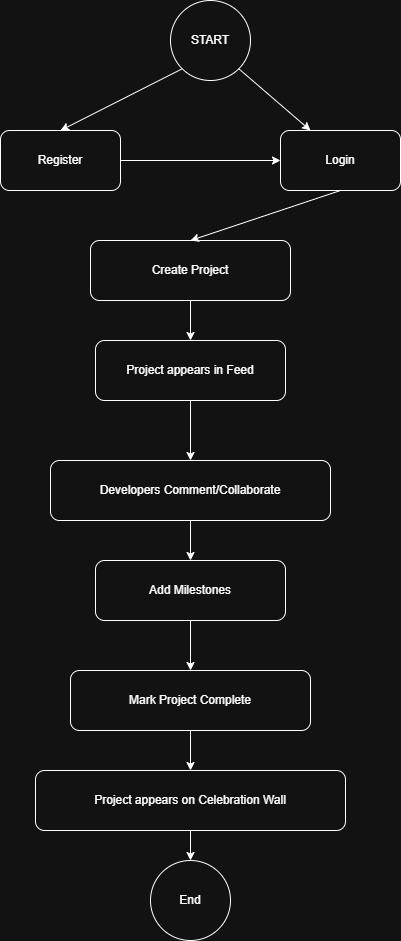

The diagram above was exported from draw.io. Its source (the exported page's mxGraphModel, read from the mxfile embedded in the PNG):
<mxGraphModel dx="1414" dy="743" grid="1" gridSize="10" guides="1" tooltips="1" connect="1" arrows="1" fold="1" page="1" pageScale="1" pageWidth="827" pageHeight="1169" math="0" shadow="0">
  <root>
    <mxCell id="0" />
    <mxCell id="1" parent="0" />
    <mxCell id="fP9ZD0t2zez2wvISairR-1" parent="1" style="ellipse;whiteSpace=wrap;html=1;aspect=fixed;" value="START" vertex="1">
      <mxGeometry height="80" width="80" x="360" y="150" as="geometry" />
    </mxCell>
    <mxCell id="fP9ZD0t2zez2wvISairR-2" parent="1" style="rounded=1;whiteSpace=wrap;html=1;" value="Register" vertex="1">
      <mxGeometry height="60" width="120" x="190" y="280" as="geometry" />
    </mxCell>
    <mxCell id="fP9ZD0t2zez2wvISairR-3" parent="1" style="rounded=1;whiteSpace=wrap;html=1;" value="Login" vertex="1">
      <mxGeometry height="60" width="120" x="470" y="280" as="geometry" />
    </mxCell>
    <mxCell id="fP9ZD0t2zez2wvISairR-4" parent="1" style="rounded=1;whiteSpace=wrap;html=1;" value="Create Project" vertex="1">
      <mxGeometry height="60" width="200" x="280" y="390" as="geometry" />
    </mxCell>
    <mxCell id="fP9ZD0t2zez2wvISairR-5" parent="1" style="rounded=1;whiteSpace=wrap;html=1;" value="Project appears in Feed" vertex="1">
      <mxGeometry height="60" width="190" x="285" y="490" as="geometry" />
    </mxCell>
    <mxCell id="fP9ZD0t2zez2wvISairR-6" parent="1" style="rounded=1;whiteSpace=wrap;html=1;" value="Developers Comment/Collaborate" vertex="1">
      <mxGeometry height="60" width="280" x="240" y="610" as="geometry" />
    </mxCell>
    <mxCell id="fP9ZD0t2zez2wvISairR-8" parent="1" style="rounded=1;whiteSpace=wrap;html=1;" value="Add Milestones" vertex="1">
      <mxGeometry height="60" width="190" x="285" y="710" as="geometry" />
    </mxCell>
    <mxCell id="fP9ZD0t2zez2wvISairR-9" parent="1" style="rounded=1;whiteSpace=wrap;html=1;" value="Mark Project Complete" vertex="1">
      <mxGeometry height="60" width="240" x="260" y="820" as="geometry" />
    </mxCell>
    <mxCell id="fP9ZD0t2zez2wvISairR-10" parent="1" style="rounded=1;whiteSpace=wrap;html=1;" value="Project appears on Celebration Wall" vertex="1">
      <mxGeometry height="60" width="310" x="225" y="920" as="geometry" />
    </mxCell>
    <mxCell id="fP9ZD0t2zez2wvISairR-11" parent="1" style="ellipse;whiteSpace=wrap;html=1;aspect=fixed;" value="End" vertex="1">
      <mxGeometry height="80" width="80" x="340" y="1010" as="geometry" />
    </mxCell>
    <mxCell id="fP9ZD0t2zez2wvISairR-12" edge="1" parent="1" source="fP9ZD0t2zez2wvISairR-1" style="endArrow=classic;html=1;rounded=0;exitX=0;exitY=1;exitDx=0;exitDy=0;entryX=0.5;entryY=0;entryDx=0;entryDy=0;" target="fP9ZD0t2zez2wvISairR-2" value="">
      <mxGeometry height="50" relative="1" width="50" as="geometry">
        <mxPoint x="400" y="430" as="sourcePoint" />
        <mxPoint x="450" y="380" as="targetPoint" />
      </mxGeometry>
    </mxCell>
    <mxCell id="fP9ZD0t2zez2wvISairR-13" edge="1" parent="1" source="fP9ZD0t2zez2wvISairR-1" style="endArrow=classic;html=1;rounded=0;exitX=1;exitY=1;exitDx=0;exitDy=0;entryX=0.25;entryY=0;entryDx=0;entryDy=0;" target="fP9ZD0t2zez2wvISairR-3" value="">
      <mxGeometry height="50" relative="1" width="50" as="geometry">
        <mxPoint x="562" y="230" as="sourcePoint" />
        <mxPoint x="440" y="292" as="targetPoint" />
      </mxGeometry>
    </mxCell>
    <mxCell id="fP9ZD0t2zez2wvISairR-14" edge="1" parent="1" source="fP9ZD0t2zez2wvISairR-2" style="endArrow=classic;html=1;rounded=0;exitX=1;exitY=0.5;exitDx=0;exitDy=0;entryX=0;entryY=0.5;entryDx=0;entryDy=0;" target="fP9ZD0t2zez2wvISairR-3" value="">
      <mxGeometry height="50" relative="1" width="50" as="geometry">
        <mxPoint x="400" y="430" as="sourcePoint" />
        <mxPoint x="450" y="380" as="targetPoint" />
      </mxGeometry>
    </mxCell>
    <mxCell id="fP9ZD0t2zez2wvISairR-15" edge="1" parent="1" source="fP9ZD0t2zez2wvISairR-3" style="endArrow=classic;html=1;rounded=0;exitX=0.5;exitY=1;exitDx=0;exitDy=0;entryX=0.5;entryY=0;entryDx=0;entryDy=0;" target="fP9ZD0t2zez2wvISairR-4" value="">
      <mxGeometry height="50" relative="1" width="50" as="geometry">
        <mxPoint x="400" y="430" as="sourcePoint" />
        <mxPoint x="450" y="380" as="targetPoint" />
      </mxGeometry>
    </mxCell>
    <mxCell id="fP9ZD0t2zez2wvISairR-16" edge="1" parent="1" source="fP9ZD0t2zez2wvISairR-4" style="endArrow=classic;html=1;rounded=0;exitX=0.5;exitY=1;exitDx=0;exitDy=0;entryX=0.5;entryY=0;entryDx=0;entryDy=0;" target="fP9ZD0t2zez2wvISairR-5" value="">
      <mxGeometry height="50" relative="1" width="50" as="geometry">
        <mxPoint x="400" y="430" as="sourcePoint" />
        <mxPoint x="450" y="380" as="targetPoint" />
      </mxGeometry>
    </mxCell>
    <mxCell id="fP9ZD0t2zez2wvISairR-17" edge="1" parent="1" source="fP9ZD0t2zez2wvISairR-5" style="endArrow=classic;html=1;rounded=0;exitX=0.5;exitY=1;exitDx=0;exitDy=0;entryX=0.5;entryY=0;entryDx=0;entryDy=0;" target="fP9ZD0t2zez2wvISairR-6" value="">
      <mxGeometry height="50" relative="1" width="50" as="geometry">
        <mxPoint x="400" y="530" as="sourcePoint" />
        <mxPoint x="450" y="480" as="targetPoint" />
      </mxGeometry>
    </mxCell>
    <mxCell id="fP9ZD0t2zez2wvISairR-18" edge="1" parent="1" source="fP9ZD0t2zez2wvISairR-6" style="endArrow=classic;html=1;rounded=0;exitX=0.5;exitY=1;exitDx=0;exitDy=0;entryX=0.5;entryY=0;entryDx=0;entryDy=0;" target="fP9ZD0t2zez2wvISairR-8" value="">
      <mxGeometry height="50" relative="1" width="50" as="geometry">
        <mxPoint x="400" y="730" as="sourcePoint" />
        <mxPoint x="450" y="680" as="targetPoint" />
      </mxGeometry>
    </mxCell>
    <mxCell id="fP9ZD0t2zez2wvISairR-19" edge="1" parent="1" source="fP9ZD0t2zez2wvISairR-8" style="endArrow=classic;html=1;rounded=0;exitX=0.5;exitY=1;exitDx=0;exitDy=0;entryX=0.5;entryY=0;entryDx=0;entryDy=0;" target="fP9ZD0t2zez2wvISairR-9" value="">
      <mxGeometry height="50" relative="1" width="50" as="geometry">
        <mxPoint x="400" y="830" as="sourcePoint" />
        <mxPoint x="450" y="780" as="targetPoint" />
      </mxGeometry>
    </mxCell>
    <mxCell id="fP9ZD0t2zez2wvISairR-20" edge="1" parent="1" source="fP9ZD0t2zez2wvISairR-9" style="endArrow=classic;html=1;rounded=0;exitX=0.5;exitY=1;exitDx=0;exitDy=0;entryX=0.5;entryY=0;entryDx=0;entryDy=0;" target="fP9ZD0t2zez2wvISairR-10" value="">
      <mxGeometry height="50" relative="1" width="50" as="geometry">
        <mxPoint x="400" y="930" as="sourcePoint" />
        <mxPoint x="450" y="880" as="targetPoint" />
      </mxGeometry>
    </mxCell>
    <mxCell id="fP9ZD0t2zez2wvISairR-21" edge="1" parent="1" source="fP9ZD0t2zez2wvISairR-10" style="endArrow=classic;html=1;rounded=0;exitX=0.5;exitY=1;exitDx=0;exitDy=0;entryX=0.5;entryY=0;entryDx=0;entryDy=0;" target="fP9ZD0t2zez2wvISairR-11" value="">
      <mxGeometry height="50" relative="1" width="50" as="geometry">
        <mxPoint x="400" y="930" as="sourcePoint" />
        <mxPoint x="450" y="880" as="targetPoint" />
      </mxGeometry>
    </mxCell>
  </root>
</mxGraphModel>